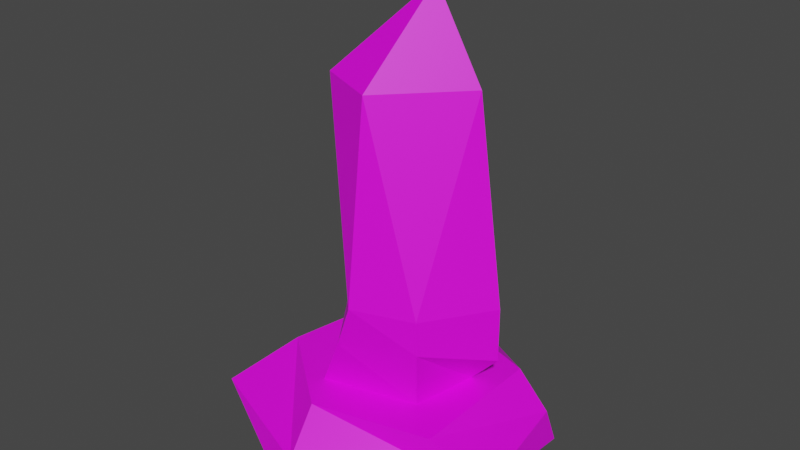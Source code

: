 # Source: PowerKristall.blend  (saved by Blender 3.4.6; exported with 4.5.12 LTS)
import bpy
from mathutils import Matrix  # noqa: F401  (used for matrix-valued properties, if any)

bpy.ops.wm.read_factory_settings(use_empty=True)
scene = bpy.context.scene
scene.name = 'Scene'

# ---- collections
col_collection = bpy.data.collections.new('Collection'); scene.collection.children.link(col_collection)

# ---- images (referenced by path relative to the original .blend; pixels are not part of the script)
import os
ASSET_DIR = os.environ.get("B2B_ASSET_DIR", "")  # directory of the original .blend (textures are referenced by path, not embedded)
HERE = os.path.dirname(os.path.abspath(__file__))  # packed textures are extracted next to this script under _unpacked/

def load_image(name, relpath, width, height, colorspace="sRGB"):
    """Load a texture the original file referenced (path relative to the .blend, or extracted next to this script)."""
    p = next((c for c in (os.path.join(HERE, relpath), os.path.join(ASSET_DIR, relpath)) if relpath and os.path.exists(c)), "")
    if p:
        img = bpy.data.images.load(p, check_existing=True)
        img.name = name
    else:  # same state as the original file: an image datablock whose file is absent (Cycles renders it pink)
        img = bpy.data.images.new(name, width, height)
        img.source = "FILE"
        img.filepath = "//" + (relpath or name)
    img.colorspace_settings.name = colorspace
    return img
img_powerkristall_png = load_image('PowerKristall.png', 'PowerKristall.png', 1024, 1024, 'sRGB')

# ---- materials (node trees are filled in below, after node groups)
mat_foundation = bpy.data.materials.new('Foundation')
mat_foundation.use_transparent_shadow = False
mat_kristall = bpy.data.materials.new('Kristall')
mat_kristall.use_transparent_shadow = False

# ---- material node trees
mat_foundation.use_nodes = True; mat_foundation.node_tree.nodes.clear()
_N = mat_foundation.node_tree.nodes; _L = mat_foundation.node_tree.links
n0 = _N.new('ShaderNodeBsdfPrincipled'); n0.name = 'Principled BSDF'; n0.location = (10, 300)
n0.distribution = 'GGX'
n0.subsurface_method = 'RANDOM_WALK_SKIN'
n0.inputs[3].default_value = 1.45
n0.inputs[27].default_value = (0.0, 0.0, 0.0, 1.0)
n0.inputs[28].default_value = 1.0
n1 = _N.new('ShaderNodeOutputMaterial'); n1.name = 'Material Output'; n1.location = (300, 300)
n2 = _N.new('ShaderNodeTexImage'); n2.name = 'Image Texture'; n2.location = (-280, 280)
n2.image = img_powerkristall_png
_L.new(n0.outputs[0], n1.inputs[0])
_L.new(n2.outputs[0], n0.inputs[0])
n1.is_active_output = True
mat_kristall.use_nodes = True; mat_kristall.node_tree.nodes.clear()
_N = mat_kristall.node_tree.nodes; _L = mat_kristall.node_tree.links
n0 = _N.new('ShaderNodeBsdfPrincipled'); n0.name = 'Principled BSDF'; n0.location = (10, 300)
n0.distribution = 'GGX'
n0.subsurface_method = 'RANDOM_WALK_SKIN'
n0.inputs[3].default_value = 1.45
n0.inputs[27].default_value = (0.0, 0.0, 0.0, 1.0)
n0.inputs[28].default_value = 1.0
n1 = _N.new('ShaderNodeOutputMaterial'); n1.name = 'Material Output'; n1.location = (300, 300)
n2 = _N.new('ShaderNodeTexImage'); n2.name = 'Image Texture'; n2.location = (-280, 280)
n2.image = img_powerkristall_png
_L.new(n0.outputs[0], n1.inputs[0])
_L.new(n2.outputs[0], n0.inputs[0])
n1.is_active_output = True

# ---- world
world_world = bpy.data.worlds.new('World'); scene.world = world_world
world_world.use_nodes = True; world_world.node_tree.nodes.clear()
_N = world_world.node_tree.nodes; _L = world_world.node_tree.links
n0 = _N.new('ShaderNodeOutputWorld'); n0.name = 'World Output'; n0.location = (300, 300)
n1 = _N.new('ShaderNodeBackground'); n1.name = 'Background'; n1.location = (10, 300)
n1.inputs[0].default_value = (0.05088, 0.05088, 0.05088, 1.0)
_L.new(n1.outputs[0], n0.inputs[0])
n0.is_active_output = True
world_world.color = (0.05088, 0.05088, 0.05088)
world_world.use_sun_shadow = False
world_world.sun_shadow_jitter_overblur = 0.0

# ---- meshes
me_circle = bpy.data.meshes.new('Circle')
me_circle.from_pydata([(0.02408, -0.001709, -0.2426), (-0.2251, -0.001709, -0.1178), (-0.2092, -0.001709, 0.1319), (0.007009, -0.001709, 0.2567), (0.2016, -0.001709, 0.1319), (0.2119, -0.001709, -0.1178), (-0.008922, 0.05443, -0.2301), (-0.2024, 0.05443, -0.09618), (-0.2297, 0.05443, 0.1455), (-0.01575, 0.05443, 0.2294), (0.238, 0.05443, 0.108), (0.2039, 0.05443, -0.103), (-0.01313, 0.1117, -0.1542), (-0.1467, 0.1117, -0.0668), (-0.1697, 0.1117, 0.05353), (-0.0293, 0.1117, 0.1673), (0.1537, 0.1117, 0.1216), (0.1528, 0.1117, -0.1008), (0.003081, 0.1117, -0.1136), (-0.09201, 0.1117, -0.06465), (-0.0632, 0.1117, 0.03511), (-0.05908, 0.1117, 0.1088), (0.0888, 0.1117, 0.071), (0.1098, 0.1117, -0.03537), (-0.02157, 0.177, -0.1402), (-0.1252, 0.2004, -0.04947), (-0.0632, 0.1926, 0.037), (-0.02402, 0.19, 0.1147), (0.09449, 0.2004, 0.07858), (0.1629, 0.1699, -0.02399), (-0.02347, 0.2553, -0.1411), (-0.1081, 0.2566, -0.06465), (-0.0632, 0.2559, 0.03511), (0.0006594, 0.2592, 0.1164), (0.09354, 0.2559, 0.07953), (0.162, 0.2559, -0.02494), (0.02602, 0.5692, -0.1136), (-0.08382, 0.5692, -0.06465), (-0.09863, 0.5692, 0.03511), (0.0006789, 0.5692, 0.0798), (0.1098, 0.5692, -0.03537), (0.03068, 0.705, -0.03584)], [], [(5, 11, 10, 4), (3, 9, 8, 2), (1, 7, 6, 0), (0, 6, 11, 5), (4, 10, 9, 3), (2, 8, 7, 1), (7, 13, 12, 6), (6, 12, 17, 11), (10, 16, 15, 9), (8, 14, 13, 7), (11, 17, 16, 10), (9, 15, 14, 8), (12, 18, 23, 17), (16, 22, 21, 15), (14, 20, 19, 13), (17, 23, 22, 16), (15, 21, 20, 14), (13, 19, 18, 12), (18, 24, 29, 23), (22, 28, 27, 21), (20, 26, 25, 19), (23, 29, 28, 22), (21, 27, 26, 20), (19, 25, 24, 18), (29, 35, 34, 28), (27, 33, 32, 26), (25, 31, 30, 24), (24, 30, 35, 29), (28, 34, 33, 27), (26, 32, 31, 25), (30, 36, 40, 35), (40, 39, 34), (32, 38, 37, 31), (40, 41, 39), (33, 39, 38, 32), (31, 37, 36, 30), (33, 34, 39), (39, 41, 38), (37, 41, 36), (36, 41, 40), (34, 35, 40), (38, 41, 37)])
me_circle.polygons.foreach_set('material_index', [0, 0, 0, 0, 0, 0, 0, 0, 0, 0, 0, 0, 0, 0, 0, 0, 0, 0, 1, 1, 1, 1, 1, 1, 1, 1, 1, 1, 1, 1, 1, 1, 1, 1, 1, 1, 1, 1, 1, 1, 1, 1])
_uv = me_circle.uv_layers.new(name='UVMap')
_uv.uv.foreach_set('vector', [0.2347, 0.1567, 0.2192, 0.222, 0.3344, 0.2847, 0.3941, 0.2611, 0.4761, 0.4211, 0.4146, 0.4424, 0.3812, 0.5785, 0.436, 0.6088, 0.3025, 0.7413, 0.2789, 0.6802, 0.1058, 0.7093, 0.08925, 0.7765, 0.04404, 0.1535, 0.02752, 0.2285, 0.2192, 0.222, 0.2347, 0.1567, 0.3941, 0.2611, 0.3344, 0.2847, 0.4146, 0.4424, 0.4761, 0.4211, 0.436, 0.6088, 0.3812, 0.5785, 0.2789, 0.6802, 0.3025, 0.7413, 0.2789, 0.6802, 0.2473, 0.6134, 0.1295, 0.6215, 0.1058, 0.7093, 0.02752, 0.2285, 0.06801, 0.3219, 0.188, 0.284, 0.2192, 0.222, 0.3344, 0.2847, 0.3088, 0.3518, 0.3385, 0.4578, 0.4146, 0.4424, 0.3812, 0.5785, 0.3062, 0.5714, 0.2473, 0.6134, 0.2789, 0.6802, 0.2192, 0.222, 0.188, 0.284, 0.3088, 0.3518, 0.3344, 0.2847, 0.4146, 0.4424, 0.3385, 0.4578, 0.3062, 0.5714, 0.3812, 0.5785, 0.06801, 0.3219, 0.09901, 0.3411, 0.2052, 0.3324, 0.188, 0.284, 0.3088, 0.3518, 0.2685, 0.3818, 0.3086, 0.4891, 0.3385, 0.4578, 0.3062, 0.5714, 0.2559, 0.5184, 0.2176, 0.5906, 0.2473, 0.6134, 0.188, 0.284, 0.2052, 0.3324, 0.2685, 0.3818, 0.3088, 0.3518, 0.3385, 0.4578, 0.3086, 0.4891, 0.2559, 0.5184, 0.3062, 0.5714, 0.2473, 0.6134, 0.2176, 0.5906, 0.134, 0.5876, 0.1295, 0.6215, 0.2496, 0.101, 0.2181, 0.213, 0.3749, 0.2098, 0.3554, 0.1073, 0.4459, 0.08932, 0.4593, 0.2394, 0.5494, 0.214, 0.573, 0.0777, 0.632, 0.09214, 0.6152, 0.2284, 0.6899, 0.2619, 0.714, 0.1155, 0.3554, 0.1073, 0.3749, 0.2098, 0.4593, 0.2394, 0.4459, 0.08932, 0.573, 0.0777, 0.5494, 0.214, 0.6152, 0.2284, 0.632, 0.09214, 0.714, 0.1155, 0.6899, 0.2619, 0.7948, 0.24, 0.8025, 0.1149, 0.3749, 0.2098, 0.3776, 0.3318, 0.4633, 0.3231, 0.4593, 0.2394, 0.5494, 0.214, 0.5328, 0.3255, 0.6076, 0.333, 0.6152, 0.2284, 0.6899, 0.2619, 0.6904, 0.3527, 0.7781, 0.3795, 0.7948, 0.24, 0.2181, 0.213, 0.2202, 0.3473, 0.3776, 0.3318, 0.3749, 0.2098, 0.4593, 0.2394, 0.4633, 0.3231, 0.5328, 0.3255, 0.5494, 0.214, 0.6152, 0.2284, 0.6076, 0.333, 0.6904, 0.3527, 0.6899, 0.2619, 0.2202, 0.3473, 0.3416, 0.8455, 0.4199, 0.7737, 0.3776, 0.3318, 0.4199, 0.7737, 0.5104, 0.7401, 0.4633, 0.3231, 0.6076, 0.333, 0.569, 0.7499, 0.6206, 0.7894, 0.6904, 0.3527, 0.4199, 0.7737, 0.5111, 0.9889, 0.5104, 0.7401, 0.5328, 0.3255, 0.5104, 0.7401, 0.569, 0.7499, 0.6076, 0.333, 0.6904, 0.3527, 0.6206, 0.7894, 0.6857, 0.8804, 0.7781, 0.3795, 0.5328, 0.3255, 0.4633, 0.3231, 0.5104, 0.7401, 0.5104, 0.7401, 0.5111, 0.9889, 0.569, 0.7499, 0.6206, 0.7894, 0.5111, 0.9889, 0.6857, 0.8804, 0.3416, 0.8455, 0.5111, 0.9889, 0.4199, 0.7737, 0.4633, 0.3231, 0.3776, 0.3318, 0.4199, 0.7737, 0.569, 0.7499, 0.5111, 0.9889, 0.6206, 0.7894])
me_circle.materials.append(mat_foundation)
me_circle.materials.append(mat_kristall)
me_circle.update()

# ---- objects
ob_powerkristall = bpy.data.objects.new('PowerKristall', me_circle)

# ---- transforms, parenting, visibility, modifiers, constraints
ob_powerkristall.location = (0.0, 0.0, 0.0)
ob_powerkristall.rotation_euler = (1.571, -0.0, 0.0)

# ---- collection membership
col_collection.objects.link(ob_powerkristall)

# ---- scene / render settings (as saved in the file)
scene.frame_start = 1; scene.frame_end = 250; scene.frame_set(1)
scene.render.engine = 'BLENDER_EEVEE_NEXT'
scene.cycles.sampling_pattern = 'TABULATED_SOBOL'
scene.cycles.use_light_tree = False
scene.view_settings.view_transform = 'Filmic'
bpy.context.view_layer.update()

# ---- added for rendering (the .blend has no active camera and no usable light): camera, sun
cam_auto = bpy.data.cameras.new('AutoCamera')
cam_auto.lens = 50.0
cam_auto.sensor_width = 36.0
cam_auto.clip_end = 1000.0
ob_auto_camera = bpy.data.objects.new('AutoCamera', cam_auto)
scene.collection.objects.link(ob_auto_camera)
ob_auto_camera.location = (0.914254, -1.09914, 1.07972)
ob_auto_camera.rotation_euler = (1.09748, -7.21219e-08, 0.694738)
scene.camera = ob_auto_camera
light_auto_sun = bpy.data.lights.new('AutoSun', 'SUN')
light_auto_sun.energy = 3.0
light_auto_sun.angle = 0.0523599
ob_auto_sun = bpy.data.objects.new('AutoSun', light_auto_sun)
scene.collection.objects.link(ob_auto_sun)
ob_auto_sun.rotation_euler = (0.872665, 0.174533, 0.523599)
bpy.context.view_layer.update()
